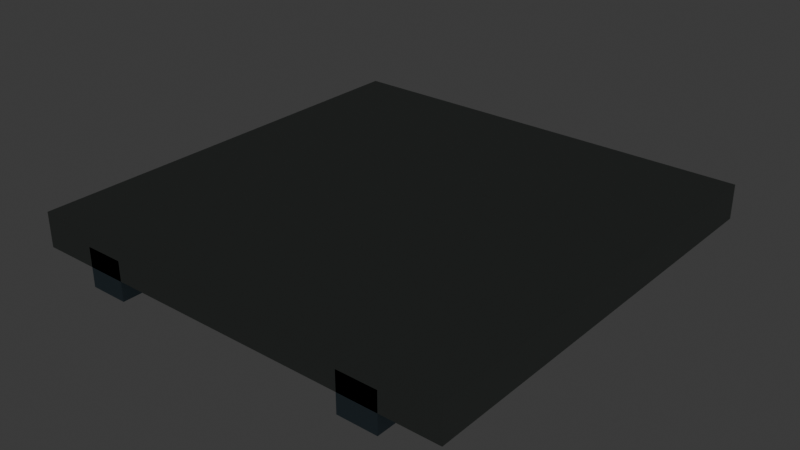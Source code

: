 # Source: source.blend  (saved by Blender 5.2.44; exported with 4.5.12 LTS)
import bpy
from mathutils import Matrix  # noqa: F401  (used for matrix-valued properties, if any)

bpy.ops.wm.read_factory_settings(use_empty=True)
scene = bpy.context.scene
scene.name = 'Scene'

# ---- collections
col_collection = bpy.data.collections.new('Collection'); scene.collection.children.link(col_collection)
col_terrain_grass_flat = bpy.data.collections.new('terrain-grass-flat'); scene.collection.children.link(col_terrain_grass_flat)
col_terrain_grass_block = bpy.data.collections.new('terrain-grass-block'); scene.collection.children.link(col_terrain_grass_block)
col_terrain_grass_edge = bpy.data.collections.new('terrain-grass-edge'); scene.collection.children.link(col_terrain_grass_edge)
col_terrain_grass_outer_corner = bpy.data.collections.new('terrain-grass-outer-corner'); scene.collection.children.link(col_terrain_grass_outer_corner)
col_terrain_grass_inner_corner = bpy.data.collections.new('terrain-grass-inner-corner'); scene.collection.children.link(col_terrain_grass_inner_corner)
col_terrain_grass_slope = bpy.data.collections.new('terrain-grass-slope'); scene.collection.children.link(col_terrain_grass_slope)
col_terrain_grass_stairs = bpy.data.collections.new('terrain-grass-stairs'); scene.collection.children.link(col_terrain_grass_stairs)
col_terrain_grass_pillar = bpy.data.collections.new('terrain-grass-pillar'); scene.collection.children.link(col_terrain_grass_pillar)
col_terrain_soil_flat = bpy.data.collections.new('terrain-soil-flat'); scene.collection.children.link(col_terrain_soil_flat)
col_terrain_soil_block = bpy.data.collections.new('terrain-soil-block'); scene.collection.children.link(col_terrain_soil_block)
col_terrain_soil_edge = bpy.data.collections.new('terrain-soil-edge'); scene.collection.children.link(col_terrain_soil_edge)
col_terrain_soil_outer_corner = bpy.data.collections.new('terrain-soil-outer-corner'); scene.collection.children.link(col_terrain_soil_outer_corner)
col_terrain_soil_inner_corner = bpy.data.collections.new('terrain-soil-inner-corner'); scene.collection.children.link(col_terrain_soil_inner_corner)
col_terrain_soil_slope = bpy.data.collections.new('terrain-soil-slope'); scene.collection.children.link(col_terrain_soil_slope)
col_terrain_soil_stairs = bpy.data.collections.new('terrain-soil-stairs'); scene.collection.children.link(col_terrain_soil_stairs)
col_terrain_soil_pillar = bpy.data.collections.new('terrain-soil-pillar'); scene.collection.children.link(col_terrain_soil_pillar)
col_terrain_sand_flat = bpy.data.collections.new('terrain-sand-flat'); scene.collection.children.link(col_terrain_sand_flat)
col_terrain_sand_block = bpy.data.collections.new('terrain-sand-block'); scene.collection.children.link(col_terrain_sand_block)
col_terrain_sand_edge = bpy.data.collections.new('terrain-sand-edge'); scene.collection.children.link(col_terrain_sand_edge)
col_terrain_sand_outer_corner = bpy.data.collections.new('terrain-sand-outer-corner'); scene.collection.children.link(col_terrain_sand_outer_corner)
col_terrain_sand_inner_corner = bpy.data.collections.new('terrain-sand-inner-corner'); scene.collection.children.link(col_terrain_sand_inner_corner)
col_terrain_sand_slope = bpy.data.collections.new('terrain-sand-slope'); scene.collection.children.link(col_terrain_sand_slope)
col_terrain_sand_stairs = bpy.data.collections.new('terrain-sand-stairs'); scene.collection.children.link(col_terrain_sand_stairs)
col_terrain_sand_pillar = bpy.data.collections.new('terrain-sand-pillar'); scene.collection.children.link(col_terrain_sand_pillar)
col_terrain_rock_flat = bpy.data.collections.new('terrain-rock-flat'); scene.collection.children.link(col_terrain_rock_flat)
col_terrain_rock_block = bpy.data.collections.new('terrain-rock-block'); scene.collection.children.link(col_terrain_rock_block)
col_terrain_rock_edge = bpy.data.collections.new('terrain-rock-edge'); scene.collection.children.link(col_terrain_rock_edge)
col_terrain_rock_outer_corner = bpy.data.collections.new('terrain-rock-outer-corner'); scene.collection.children.link(col_terrain_rock_outer_corner)
col_terrain_rock_inner_corner = bpy.data.collections.new('terrain-rock-inner-corner'); scene.collection.children.link(col_terrain_rock_inner_corner)
col_terrain_rock_slope = bpy.data.collections.new('terrain-rock-slope'); scene.collection.children.link(col_terrain_rock_slope)
col_terrain_rock_stairs = bpy.data.collections.new('terrain-rock-stairs'); scene.collection.children.link(col_terrain_rock_stairs)
col_terrain_rock_pillar = bpy.data.collections.new('terrain-rock-pillar'); scene.collection.children.link(col_terrain_rock_pillar)
col_terrain_snow_flat = bpy.data.collections.new('terrain-snow-flat'); scene.collection.children.link(col_terrain_snow_flat)
col_terrain_snow_block = bpy.data.collections.new('terrain-snow-block'); scene.collection.children.link(col_terrain_snow_block)
col_terrain_snow_edge = bpy.data.collections.new('terrain-snow-edge'); scene.collection.children.link(col_terrain_snow_edge)
col_terrain_snow_outer_corner = bpy.data.collections.new('terrain-snow-outer-corner'); scene.collection.children.link(col_terrain_snow_outer_corner)
col_terrain_snow_inner_corner = bpy.data.collections.new('terrain-snow-inner-corner'); scene.collection.children.link(col_terrain_snow_inner_corner)
col_terrain_snow_slope = bpy.data.collections.new('terrain-snow-slope'); scene.collection.children.link(col_terrain_snow_slope)
col_terrain_snow_stairs = bpy.data.collections.new('terrain-snow-stairs'); scene.collection.children.link(col_terrain_snow_stairs)
col_terrain_snow_pillar = bpy.data.collections.new('terrain-snow-pillar'); scene.collection.children.link(col_terrain_snow_pillar)
col_terrain_metal_flat = bpy.data.collections.new('terrain-metal-flat'); scene.collection.children.link(col_terrain_metal_flat)
col_terrain_metal_block = bpy.data.collections.new('terrain-metal-block'); scene.collection.children.link(col_terrain_metal_block)
col_terrain_metal_edge = bpy.data.collections.new('terrain-metal-edge'); scene.collection.children.link(col_terrain_metal_edge)
col_terrain_metal_outer_corner = bpy.data.collections.new('terrain-metal-outer-corner'); scene.collection.children.link(col_terrain_metal_outer_corner)
col_terrain_metal_inner_corner = bpy.data.collections.new('terrain-metal-inner-corner'); scene.collection.children.link(col_terrain_metal_inner_corner)
col_terrain_metal_slope = bpy.data.collections.new('terrain-metal-slope'); scene.collection.children.link(col_terrain_metal_slope)
col_terrain_metal_stairs = bpy.data.collections.new('terrain-metal-stairs'); scene.collection.children.link(col_terrain_metal_stairs)
col_terrain_metal_pillar = bpy.data.collections.new('terrain-metal-pillar'); scene.collection.children.link(col_terrain_metal_pillar)
col_terrain_water_deep = bpy.data.collections.new('terrain-water-deep'); scene.collection.children.link(col_terrain_water_deep)
col_terrain_water_shallow = bpy.data.collections.new('terrain-water-shallow'); scene.collection.children.link(col_terrain_water_shallow)
col_terrain_water_shore = bpy.data.collections.new('terrain-water-shore'); scene.collection.children.link(col_terrain_water_shore)
col_terrain_water_corner = bpy.data.collections.new('terrain-water-corner'); scene.collection.children.link(col_terrain_water_corner)
col_terrain_water_inlet = bpy.data.collections.new('terrain-water-inlet'); scene.collection.children.link(col_terrain_water_inlet)
col_terrain_river_straight = bpy.data.collections.new('terrain-river-straight'); scene.collection.children.link(col_terrain_river_straight)
col_terrain_river_bend = bpy.data.collections.new('terrain-river-bend'); scene.collection.children.link(col_terrain_river_bend)
col_terrain_river_fork = bpy.data.collections.new('terrain-river-fork'); scene.collection.children.link(col_terrain_river_fork)
col_terrain_canal_straight = bpy.data.collections.new('terrain-canal-straight'); scene.collection.children.link(col_terrain_canal_straight)
col_terrain_canal_lock = bpy.data.collections.new('terrain-canal-lock'); scene.collection.children.link(col_terrain_canal_lock)
col_terrain_waterfall = bpy.data.collections.new('terrain-waterfall'); scene.collection.children.link(col_terrain_waterfall)
col_terrain_lava_flat = bpy.data.collections.new('terrain-lava-flat'); scene.collection.children.link(col_terrain_lava_flat)
col_terrain_lava_edge = bpy.data.collections.new('terrain-lava-edge'); scene.collection.children.link(col_terrain_lava_edge)
col_terrain_path_straight = bpy.data.collections.new('terrain-path-straight'); scene.collection.children.link(col_terrain_path_straight)
col_terrain_path_corner = bpy.data.collections.new('terrain-path-corner'); scene.collection.children.link(col_terrain_path_corner)
col_terrain_path_t_junction = bpy.data.collections.new('terrain-path-t-junction'); scene.collection.children.link(col_terrain_path_t_junction)
col_terrain_path_cross = bpy.data.collections.new('terrain-path-cross'); scene.collection.children.link(col_terrain_path_cross)
col_terrain_path_end = bpy.data.collections.new('terrain-path-end'); scene.collection.children.link(col_terrain_path_end)
col_terrain_road_straight = bpy.data.collections.new('terrain-road-straight'); scene.collection.children.link(col_terrain_road_straight)
col_terrain_road_corner = bpy.data.collections.new('terrain-road-corner'); scene.collection.children.link(col_terrain_road_corner)
col_terrain_road_t_junction = bpy.data.collections.new('terrain-road-t-junction'); scene.collection.children.link(col_terrain_road_t_junction)
col_terrain_road_cross = bpy.data.collections.new('terrain-road-cross'); scene.collection.children.link(col_terrain_road_cross)
col_terrain_road_end = bpy.data.collections.new('terrain-road-end'); scene.collection.children.link(col_terrain_road_end)
col_terrain_cobble_straight = bpy.data.collections.new('terrain-cobble-straight'); scene.collection.children.link(col_terrain_cobble_straight)
col_terrain_cobble_corner = bpy.data.collections.new('terrain-cobble-corner'); scene.collection.children.link(col_terrain_cobble_corner)
col_terrain_cobble_t_junction = bpy.data.collections.new('terrain-cobble-t-junction'); scene.collection.children.link(col_terrain_cobble_t_junction)
col_terrain_cobble_cross = bpy.data.collections.new('terrain-cobble-cross'); scene.collection.children.link(col_terrain_cobble_cross)
col_terrain_cobble_end = bpy.data.collections.new('terrain-cobble-end'); scene.collection.children.link(col_terrain_cobble_end)
col_terrain_bridge_wood = bpy.data.collections.new('terrain-bridge-wood'); scene.collection.children.link(col_terrain_bridge_wood)
col_terrain_bridge_stone = bpy.data.collections.new('terrain-bridge-stone'); scene.collection.children.link(col_terrain_bridge_stone)
col_terrain_bridge_metal = bpy.data.collections.new('terrain-bridge-metal'); scene.collection.children.link(col_terrain_bridge_metal)
col_terrain_bridge_ramp = bpy.data.collections.new('terrain-bridge-ramp'); scene.collection.children.link(col_terrain_bridge_ramp)
col_architecture_village_floor = bpy.data.collections.new('architecture-village-floor'); scene.collection.children.link(col_architecture_village_floor)
col_architecture_village_ceiling = bpy.data.collections.new('architecture-village-ceiling'); scene.collection.children.link(col_architecture_village_ceiling)
col_architecture_village_wall = bpy.data.collections.new('architecture-village-wall'); scene.collection.children.link(col_architecture_village_wall)
col_architecture_village_window_wall = bpy.data.collections.new('architecture-village-window-wall'); scene.collection.children.link(col_architecture_village_window_wall)
col_architecture_village_door_wall = bpy.data.collections.new('architecture-village-door-wall'); scene.collection.children.link(col_architecture_village_door_wall)
col_architecture_village_outer_corner = bpy.data.collections.new('architecture-village-outer-corner'); scene.collection.children.link(col_architecture_village_outer_corner)
col_architecture_village_inner_corner = bpy.data.collections.new('architecture-village-inner-corner'); scene.collection.children.link(col_architecture_village_inner_corner)
col_architecture_village_pillar = bpy.data.collections.new('architecture-village-pillar'); scene.collection.children.link(col_architecture_village_pillar)
col_architecture_village_beam = bpy.data.collections.new('architecture-village-beam'); scene.collection.children.link(col_architecture_village_beam)
col_architecture_village_door = bpy.data.collections.new('architecture-village-door'); scene.collection.children.link(col_architecture_village_door)
col_architecture_village_window = bpy.data.collections.new('architecture-village-window'); scene.collection.children.link(col_architecture_village_window)
col_architecture_village_stairs = bpy.data.collections.new('architecture-village-stairs'); scene.collection.children.link(col_architecture_village_stairs)
col_architecture_village_ramp = bpy.data.collections.new('architecture-village-ramp'); scene.collection.children.link(col_architecture_village_ramp)
col_architecture_village_rail = bpy.data.collections.new('architecture-village-rail'); scene.collection.children.link(col_architecture_village_rail)
col_architecture_village_rail_corner = bpy.data.collections.new('architecture-village-rail-corner'); scene.collection.children.link(col_architecture_village_rail_corner)
col_architecture_village_balcony = bpy.data.collections.new('architecture-village-balcony'); scene.collection.children.link(col_architecture_village_balcony)
col_architecture_village_roof = bpy.data.collections.new('architecture-village-roof'); scene.collection.children.link(col_architecture_village_roof)
col_architecture_village_roof_corner = bpy.data.collections.new('architecture-village-roof-corner'); scene.collection.children.link(col_architecture_village_roof_corner)
col_architecture_village_ridge = bpy.data.collections.new('architecture-village-ridge'); scene.collection.children.link(col_architecture_village_ridge)
col_architecture_village_gable = bpy.data.collections.new('architecture-village-gable'); scene.collection.children.link(col_architecture_village_gable)
col_architecture_village_arch = bpy.data.collections.new('architecture-village-arch'); scene.collection.children.link(col_architecture_village_arch)
col_architecture_village_chimney = bpy.data.collections.new('architecture-village-chimney'); scene.collection.children.link(col_architecture_village_chimney)
col_architecture_village_awning = bpy.data.collections.new('architecture-village-awning'); scene.collection.children.link(col_architecture_village_awning)
col_architecture_village_fence = bpy.data.collections.new('architecture-village-fence'); scene.collection.children.link(col_architecture_village_fence)
col_architecture_city_floor = bpy.data.collections.new('architecture-city-floor'); scene.collection.children.link(col_architecture_city_floor)
col_architecture_city_ceiling = bpy.data.collections.new('architecture-city-ceiling'); scene.collection.children.link(col_architecture_city_ceiling)

# ---- materials (node trees are filled in below, after node groups)
mat_poly_surface = bpy.data.materials.new('poly.surface')
mat_poly_metal = bpy.data.materials.new('poly.metal')
mat_poly_glass = bpy.data.materials.new('poly.glass')
mat_poly_light = bpy.data.materials.new('poly.light')

# ---- material node trees
mat_poly_surface.use_nodes = True; mat_poly_surface.node_tree.nodes.clear()
_N = mat_poly_surface.node_tree.nodes; _L = mat_poly_surface.node_tree.links
n0 = _N.new('ShaderNodeBsdfPrincipled'); n0.name = 'Principled BSDF'; n0.location = (-200, 100)
n0.inputs[2].default_value = 0.8
n0.inputs[10].default_value = 0.005
n1 = _N.new('ShaderNodeOutputMaterial'); n1.name = 'Material Output'; n1.location = (200, 100)
n2 = _N.new('ShaderNodeVertexColor'); n2.name = 'Palette'; n2.location = (0, 0)
n2.layer_name = 'Color'
_L.new(n0.outputs[0], n1.inputs[0])
_L.new(n2.outputs[0], n0.inputs[0])
n1.is_active_output = True
mat_poly_metal.use_nodes = True; mat_poly_metal.node_tree.nodes.clear()
_N = mat_poly_metal.node_tree.nodes; _L = mat_poly_metal.node_tree.links
n0 = _N.new('ShaderNodeBsdfPrincipled'); n0.name = 'Principled BSDF'; n0.location = (-200, 100)
n0.inputs[1].default_value = 0.5
n0.inputs[2].default_value = 0.4
n0.inputs[10].default_value = 0.005
n1 = _N.new('ShaderNodeOutputMaterial'); n1.name = 'Material Output'; n1.location = (200, 100)
n2 = _N.new('ShaderNodeVertexColor'); n2.name = 'Palette'; n2.location = (0, 0)
n2.layer_name = 'Color'
_L.new(n0.outputs[0], n1.inputs[0])
_L.new(n2.outputs[0], n0.inputs[0])
n1.is_active_output = True
mat_poly_glass.use_nodes = True; mat_poly_glass.node_tree.nodes.clear()
_N = mat_poly_glass.node_tree.nodes; _L = mat_poly_glass.node_tree.links
n0 = _N.new('ShaderNodeBsdfPrincipled'); n0.name = 'Principled BSDF'; n0.location = (-200, 100)
n0.inputs[1].default_value = 0.25
n0.inputs[2].default_value = 0.22
n0.inputs[10].default_value = 0.005
n1 = _N.new('ShaderNodeOutputMaterial'); n1.name = 'Material Output'; n1.location = (200, 100)
n2 = _N.new('ShaderNodeVertexColor'); n2.name = 'Palette'; n2.location = (0, 0)
n2.layer_name = 'Color'
_L.new(n0.outputs[0], n1.inputs[0])
_L.new(n2.outputs[0], n0.inputs[0])
n1.is_active_output = True
mat_poly_light.use_nodes = True; mat_poly_light.node_tree.nodes.clear()
_N = mat_poly_light.node_tree.nodes; _L = mat_poly_light.node_tree.links
n0 = _N.new('ShaderNodeBsdfPrincipled'); n0.name = 'Principled BSDF'; n0.location = (-200, 100)
n0.inputs[10].default_value = 0.005
n0.inputs[28].default_value = 1.5
n1 = _N.new('ShaderNodeOutputMaterial'); n1.name = 'Material Output'; n1.location = (200, 100)
n2 = _N.new('ShaderNodeVertexColor'); n2.name = 'Palette'; n2.location = (0, 0)
n2.layer_name = 'Color'
_L.new(n0.outputs[0], n1.inputs[0])
_L.new(n2.outputs[0], n0.inputs[0])
_L.new(n2.outputs[0], n0.inputs[27])
n1.is_active_output = True

# ---- world
world_world = bpy.data.worlds.new('World'); scene.world = world_world
world_world.use_nodes = True; world_world.node_tree.nodes.clear()
_N = world_world.node_tree.nodes; _L = world_world.node_tree.links
n0 = _N.new('ShaderNodeOutputWorld'); n0.name = 'World Output'; n0.location = (200, 100)
n1 = _N.new('ShaderNodeBackground'); n1.name = 'Background'; n1.location = (-200, 100)
n1.inputs[0].default_value = (0.05088, 0.05088, 0.05088, 1.0)
_L.new(n1.outputs[0], n0.inputs[0])
n0.is_active_output = True
world_world.color = (0.05088, 0.05088, 0.05088)
world_world.sun_shadow_jitter_overblur = 0.0

# ---- meshes
me_architecture_city_ceiling__body = bpy.data.meshes.new('architecture-city-ceiling__body')
me_architecture_city_ceiling__body.from_pydata([(-1.0, 1.0, -0.16), (-1.0, -1.0, -0.16), (-1.0, 1.0, 0.0), (-1.0, -1.0, 0.0), (1.0, 1.0, -0.16), (1.0, -1.0, -0.16), (1.0, 1.0, 0.0), (1.0, -1.0, 0.0), (-0.74, 1.0, -0.25), (-0.74, -1.0, -0.25), (-0.74, 1.0, -0.07), (-0.74, -1.0, -0.07), (-0.56, 1.0, -0.25), (-0.56, -1.0, -0.25), (-0.56, 1.0, -0.07), (-0.56, -1.0, -0.07), (0.56, 1.0, -0.25), (0.56, -1.0, -0.25), (0.56, 1.0, -0.07), (0.56, -1.0, -0.07), (0.74, 1.0, -0.25), (0.74, -1.0, -0.25), (0.74, 1.0, -0.07), (0.74, -1.0, -0.07)], [], [(0, 1, 3, 2), (2, 3, 7, 6), (6, 7, 5, 4), (4, 5, 1, 0), (2, 6, 4, 0), (7, 3, 1, 5), (8, 9, 11, 10), (10, 11, 15, 14), (14, 15, 13, 12), (12, 13, 9, 8), (10, 14, 12, 8), (15, 11, 9, 13), (16, 17, 19, 18), (18, 19, 23, 22), (22, 23, 21, 20), (20, 21, 17, 16), (18, 22, 20, 16), (23, 19, 17, 21)])
_ca = me_architecture_city_ceiling__body.color_attributes.new('Color', 'FLOAT_COLOR', 'CORNER')
_ca.data.foreach_set('color', [0.2705, 0.3005, 0.2831, 1.0, 0.2705, 0.3005, 0.2831, 1.0, 0.2705, 0.3005, 0.2831, 1.0, 0.2705, 0.3005, 0.2831, 1.0, 0.2705, 0.3005, 0.2831, 1.0, 0.2705, 0.3005, 0.2831, 1.0, 0.2705, 0.3005, 0.2831, 1.0, 0.2705, 0.3005, 0.2831, 1.0, 0.2705, 0.3005, 0.2831, 1.0, 0.2705, 0.3005, 0.2831, 1.0, 0.2705, 0.3005, 0.2831, 1.0, 0.2705, 0.3005, 0.2831, 1.0, 0.2705, 0.3005, 0.2831, 1.0, 0.2705, 0.3005, 0.2831, 1.0, 0.2705, 0.3005, 0.2831, 1.0, 0.2705, 0.3005, 0.2831, 1.0, 0.2705, 0.3005, 0.2831, 1.0, 0.2705, 0.3005, 0.2831, 1.0, 0.2705, 0.3005, 0.2831, 1.0, 0.2705, 0.3005, 0.2831, 1.0, 0.2705, 0.3005, 0.2831, 1.0, 0.2705, 0.3005, 0.2831, 1.0, 0.2705, 0.3005, 0.2831, 1.0, 0.2705, 0.3005, 0.2831, 1.0, 0.1878, 0.2705, 0.3278, 1.0, 0.1878, 0.2705, 0.3278, 1.0, 0.1878, 0.2705, 0.3278, 1.0, 0.1878, 0.2705, 0.3278, 1.0, 0.1878, 0.2705, 0.3278, 1.0, 0.1878, 0.2705, 0.3278, 1.0, 0.1878, 0.2705, 0.3278, 1.0, 0.1878, 0.2705, 0.3278, 1.0, 0.1878, 0.2705, 0.3278, 1.0, 0.1878, 0.2705, 0.3278, 1.0, 0.1878, 0.2705, 0.3278, 1.0, 0.1878, 0.2705, 0.3278, 1.0, 0.1878, 0.2705, 0.3278, 1.0, 0.1878, 0.2705, 0.3278, 1.0, 0.1878, 0.2705, 0.3278, 1.0, 0.1878, 0.2705, 0.3278, 1.0, 0.1878, 0.2705, 0.3278, 1.0, 0.1878, 0.2705, 0.3278, 1.0, 0.1878, 0.2705, 0.3278, 1.0, 0.1878, 0.2705, 0.3278, 1.0, 0.1878, 0.2705, 0.3278, 1.0, 0.1878, 0.2705, 0.3278, 1.0, 0.1878, 0.2705, 0.3278, 1.0, 0.1878, 0.2705, 0.3278, 1.0, 0.1878, 0.2705, 0.3278, 1.0, 0.1878, 0.2705, 0.3278, 1.0, 0.1878, 0.2705, 0.3278, 1.0, 0.1878, 0.2705, 0.3278, 1.0, 0.1878, 0.2705, 0.3278, 1.0, 0.1878, 0.2705, 0.3278, 1.0, 0.1878, 0.2705, 0.3278, 1.0, 0.1878, 0.2705, 0.3278, 1.0, 0.1878, 0.2705, 0.3278, 1.0, 0.1878, 0.2705, 0.3278, 1.0, 0.1878, 0.2705, 0.3278, 1.0, 0.1878, 0.2705, 0.3278, 1.0, 0.1878, 0.2705, 0.3278, 1.0, 0.1878, 0.2705, 0.3278, 1.0, 0.1878, 0.2705, 0.3278, 1.0, 0.1878, 0.2705, 0.3278, 1.0, 0.1878, 0.2705, 0.3278, 1.0, 0.1878, 0.2705, 0.3278, 1.0, 0.1878, 0.2705, 0.3278, 1.0, 0.1878, 0.2705, 0.3278, 1.0, 0.1878, 0.2705, 0.3278, 1.0, 0.1878, 0.2705, 0.3278, 1.0, 0.1878, 0.2705, 0.3278, 1.0, 0.1878, 0.2705, 0.3278, 1.0])
me_architecture_city_ceiling__body.materials.append(mat_poly_surface)
me_architecture_city_ceiling__body.materials.append(mat_poly_metal)
me_architecture_city_ceiling__body.materials.append(mat_poly_glass)
me_architecture_city_ceiling__body.materials.append(mat_poly_light)
me_architecture_city_ceiling__body.update()

# ---- objects
ob_architecture_city_ceiling = bpy.data.objects.new('architecture-city-ceiling', None)
ob_architecture_city_ceiling__body = bpy.data.objects.new('architecture-city-ceiling__body', me_architecture_city_ceiling__body)

# ---- transforms, parenting, visibility, modifiers, constraints
ob_architecture_city_ceiling.location = (0.0, 0.0, 0.0)
ob_architecture_city_ceiling__body.parent = ob_architecture_city_ceiling
ob_architecture_city_ceiling__body.location = (0.0, 0.0, 0.0)

# ---- collection membership
col_architecture_city_ceiling.objects.link(ob_architecture_city_ceiling)
col_architecture_city_ceiling.objects.link(ob_architecture_city_ceiling__body)

# ---- scene / render settings (as saved in the file)
scene.frame_start = 1; scene.frame_end = 250; scene.frame_set(1)
scene.render.engine = 'BLENDER_EEVEE_NEXT'
scene.render.fps = 30
scene.render.bake_bias = 0.0
scene.render.bake_samples = 0
scene.render.compositor_device = 'GPU'
scene.eevee.use_volume_custom_range = False
scene.eevee.fast_gi_thickness_near = 0.1
scene.eevee.fast_gi_thickness_far = 0.0
scene.eevee.ray_tracing_options.screen_trace_thickness = 0.1
bpy.context.view_layer.update()

# ---- added for rendering (the .blend has no active camera): camera
cam_auto = bpy.data.cameras.new('AutoCamera')
cam_auto.lens = 50.0
cam_auto.sensor_width = 36.0
cam_auto.clip_end = 1000.0
ob_auto_camera = bpy.data.objects.new('AutoCamera', cam_auto)
scene.collection.objects.link(ob_auto_camera)
ob_auto_camera.location = (2.62713, -3.15256, 1.97671)
ob_auto_camera.rotation_euler = (1.09748, -7.21219e-08, 0.694738)
scene.camera = ob_auto_camera
bpy.context.view_layer.update()
